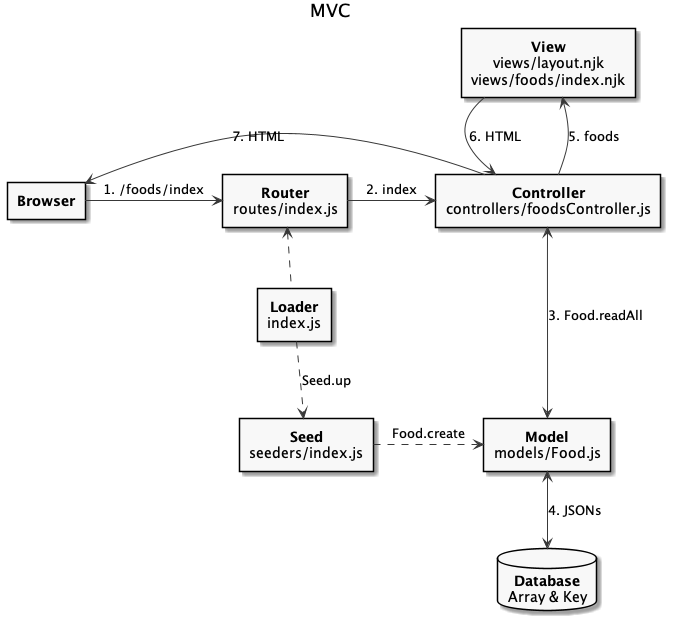

The diagram above was rendered by PlantUML. Its source (embedded in the PNG):
@startuml
title MVC
hide footbox
skinparam monochrome true
skinparam defaultTextAlignment center

rectangle Browser [
  <b>Browser
]
rectangle Loader [
  <b>Loader
  index.js
]
rectangle Router [
  <b>Router
  routes/index.js
]
rectangle Controller [
  <b>Controller
  controllers/foodsController.js
]
rectangle Model [
  <b>Model
  models/Food.js
]
rectangle Seed [
  <b>Seed
  seeders/index.js
]
rectangle View [
  <b>View
  views/layout.njk
  views/foods/index.njk
]
database Database [
  <b>Database
  Array & Key
]

Browser -> Router: 1. /foods/index
Router -right-> Controller: 2. index
Controller <-down-> Model: 3. Food.readAll
Model <-down-> Database: 4. JSONs
View -down-> Controller: 6. HTML
View -[hidden]- Controller
Controller -up-> View: 5. foods
Controller -left-> Browser : 7. HTML
Loader .up.> Router
Loader .down.> Seed: Seed.up
Seed .right.> Model: Food.create

@enduml